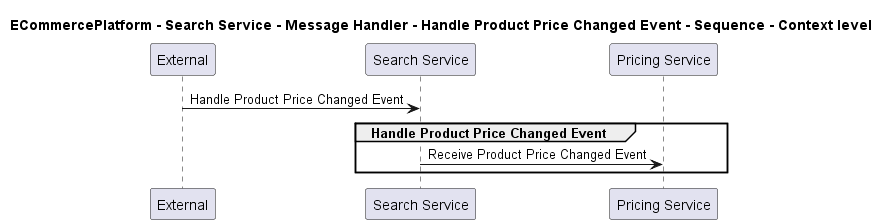

The diagram above was rendered by PlantUML. Its source (embedded in the PNG):
@startuml

title ECommercePlatform - Search Service - Message Handler - Handle Product Price Changed Event - Sequence - Context level

participant "External" as C4InterFlow.SoftwareSystems.ExternalSystem
participant "Search Service" as ECommercePlatform.SoftwareSystems.SearchService
participant "Pricing Service" as ECommercePlatform.SoftwareSystems.PricingService

C4InterFlow.SoftwareSystems.ExternalSystem -> ECommercePlatform.SoftwareSystems.SearchService : Handle Product Price Changed Event
group Handle Product Price Changed Event
ECommercePlatform.SoftwareSystems.SearchService -> ECommercePlatform.SoftwareSystems.PricingService : Receive Product Price Changed Event
end


@enduml